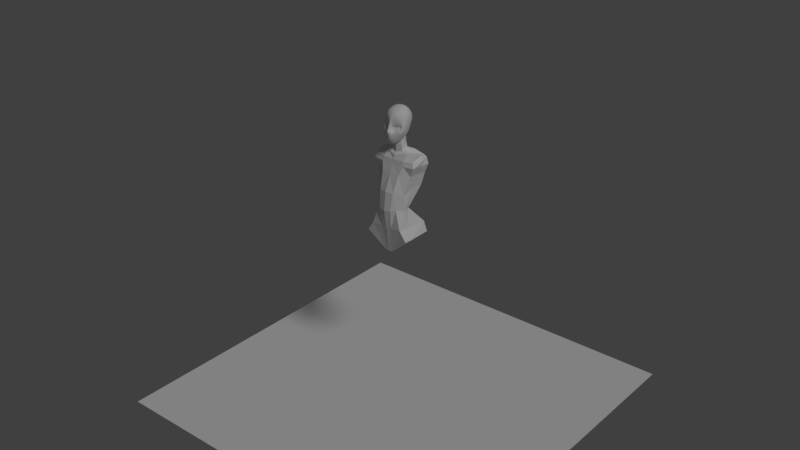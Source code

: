 # Source: statue.blend  (saved by Blender 2.79.0; exported with 4.5.12 LTS)
import bpy
from mathutils import Matrix  # noqa: F401  (used for matrix-valued properties, if any)

bpy.ops.wm.read_factory_settings(use_empty=True)
scene = bpy.context.scene
scene.name = 'Scene'

# ---- collections
col_collection_1 = bpy.data.collections.new('Collection 1'); scene.collection.children.link(col_collection_1)

# ---- world
world_world = bpy.data.worlds.new('World'); scene.world = world_world
world_world.color = (0.05088, 0.05088, 0.05088)
world_world.use_sun_shadow = False
world_world.sun_shadow_jitter_overblur = 0.0
world_world.cycles.sampling_method = 'MANUAL'

# ---- lights
light_sun = bpy.data.lights.new('Sun', 'SUN')
light_sun.transmission_factor = 0.0
light_sun.angle = 0.1993
light_sun.energy = 1.0
light_sun.shadow_buffer_clip_start = 0.5
light_sun.shadow_soft_size = 0.1
light_sun.shadow_cascade_max_distance = 1000.0

# ---- meshes
me_head = bpy.data.meshes.new('head')
me_head.from_pydata([(0.0, 1.14, -0.8261), (0.0, 1.08, -0.1082), (0.3557, 1.035, -0.7081), (0.5959, 0.8981, -0.8846), (1.152, -0.2372, -0.7452), (1.131, -0.8588, -0.5111), (0.548, -1.091, -0.286), (0.5441, 1.031, -0.3736), (0.866, 0.7187, -0.1982), (1.128, -3.997e-05, 0.1559), (1.026, -0.6389, 0.2701), (0.5389, -1.118, 0.2068), (0.398, 1.021, 0.06251), (0.6202, 0.7273, 0.4274), (0.6953, 0.1578, 0.8416), (0.6877, -0.4133, 0.7308), (0.6045, -0.7532, 0.4998), (0.0, -1.227, 0.2482), (0.0, 0.9835, 0.2863), (0.0, 0.7231, 0.7083), (0.0, 0.223, 0.9837), (0.0, -0.2944, 0.9078), (0.0, -0.8842, 0.6893), (0.0, 0.9962, -1.118), (0.0, -1.38, -0.2945), (0.7773, 0.142, -1.76), (0.8868, -0.1829, -1.728), (1.088, -1.102, -1.227), (0.7169, -1.182, -1.094), (0.0, 0.5228, -1.892), (0.2763, -0.7523, -2.369), (0.3807, -1.132, -2.284), (0.5364, -1.245, -1.804), (0.4741, -1.352, -1.355), (0.0, -1.492, -1.842), (0.0, -0.7144, -2.406), (0.0, -1.367, -2.312), (0.0, -1.615, -1.315), (0.0, 1.167, -0.4299), (0.1851, -1.483, -1.817), (0.1901, -1.526, -1.204), (0.1295, -1.276, -1.08), (0.1204, -1.321, -0.2891), (0.0, -1.46, -0.4686), (0.0, -1.627, -0.884), (0.0, -1.748, -1.111), (0.1122, -1.726, -1.097), (0.1067, -1.569, -0.9067), (0.09284, -1.418, -0.4711), (0.614, -1.041, -0.5711), (0.1332, -1.181, -0.7035), (0.3323, -1.084, -0.6711), (0.3956, -1.206, -1.091), (0.339, -1.102, -0.8316), (0.1314, -1.198, -0.8984), (0.6789, -1.094, -0.8908), (1.102, -0.9665, -0.989), (1.118, -0.8917, -0.7292), (0.8374, -0.9244, -0.3982), (0.8664, -0.9592, -0.8449), (0.8723, -1.139, -1.141), (0.866, -0.8882, -0.6065), (0.5964, -0.9837, -0.6104), (0.3621, -1.014, -0.6969), (0.3676, -1.029, -0.8295), (0.6506, -1.028, -0.8794), (0.8032, -0.9111, -0.8404), (0.8029, -0.8524, -0.6436), (0.6365, -1.051, -0.7247)], [], [(12, 1, 18), (23, 3, 25, 29), (23, 0, 2, 3), (3, 4, 26, 25), (5, 58, 61, 57), (5, 4, 9, 10), (3, 2, 7, 8), (6, 58, 5, 10, 11), (4, 3, 8, 9), (10, 9, 14, 15), (8, 7, 12, 13), (9, 8, 13, 14), (7, 38, 1, 12), (16, 22, 17, 11), (13, 12, 18, 19), (15, 21, 22, 16), (14, 13, 19, 20), (15, 14, 20, 21), (29, 25, 30, 35), (25, 26, 31, 30), (27, 60, 28, 33, 32), (6, 42, 50, 51, 49), (4, 5, 57, 56, 27, 26), (34, 36, 31, 32, 39), (37, 34, 39, 40), (36, 35, 30, 31), (28, 52, 41, 40, 33), (26, 27, 32, 31), (38, 7, 2, 0), (6, 11, 17, 42), (15, 16, 11, 10), (40, 39, 32, 33), (41, 54, 50, 42, 48, 47), (46, 47, 44, 45), (37, 40, 46, 45), (47, 48, 43, 44), (40, 41, 47, 46), (42, 24, 43, 48), (42, 17, 24), (53, 55, 65, 64), (52, 53, 54, 41), (55, 53, 52, 28), (54, 53, 51, 50), (56, 59, 60, 27), (57, 61, 59, 56), (60, 59, 55, 28), (61, 58, 6, 49), (51, 53, 64, 63), (62, 63, 64, 68), (66, 67, 68, 65), (61, 49, 62, 67), (55, 59, 66, 65), (49, 51, 63, 62), (59, 61, 67, 66), (68, 64, 65), (68, 67, 62)])
me_head.polygons.foreach_set('use_smooth', [True] * 56)
me_head.use_remesh_preserve_volume = False
me_head.use_remesh_preserve_attributes = False
me_head.use_mirror_vertex_groups = False
me_head.update()
me_cube_002 = bpy.data.meshes.new('Cube.002')
me_cube_002.from_pydata([(0.4479, -0.8227, -0.5687), (0.9854, -0.3838, 1.239), (0.6148, -0.2249, -0.583), (1.014, 0.529, 1.198), (0.8598, 0.5158, 0.8122), (0.8071, -0.3422, 0.8523), (0.0, -0.0794, -0.594), (0.0, 0.529, 1.215), (0.0, -1.011, -0.6142), (0.0, -0.466, 1.262), (-0.007168, -0.622, 0.8968), (0.01028, 0.5158, 0.8078), (0.9081, -0.08755, 1.647), (0.8747, 0.4663, 1.569), (0.0, 0.3427, 1.74), (0.0, -0.3576, 1.596), (0.9461, 0.5062, 1.478), (0.8828, -0.3104, 1.454), (0.0, -0.4131, 1.425), (0.0, 0.4929, 1.472), (0.5184, 0.529, 1.206), (0.2654, -0.9513, -0.5981), (0.4446, 0.5158, 0.8101), (0.3103, -0.1077, -0.595), (0.5184, -0.466, 1.253), (0.4039, -0.5954, 0.8835), (0.4682, 0.3374, 1.761), (0.5282, -0.1899, 1.709), (0.4837, -0.4081, 1.435), (0.4837, 0.5029, 1.47), (0.0, 0.3425, 1.758), (0.0, -0.2529, 1.695), (0.2976, 0.1011, 1.852), (0.2393, -0.168, 1.731), (0.0, 0.272, 2.057), (0.0, -0.2549, 1.986), (0.2578, 0.06271, 2.095), (0.2191, -0.1768, 2.002), (0.0, 0.2181, 2.371), (0.0, -0.247, 2.137), (0.284, 0.001946, 2.408), (0.137, -0.1741, 2.321), (0.7374, 0.4251, 0.2381), (0.6546, -0.575, 0.0729), (0.005645, 0.4251, 0.2393), (0.0, -0.9137, 0.1841), (0.3248, -0.8469, 0.1484), (0.3797, 0.4251, 0.2387), (0.6751, -0.5197, -0.5989), (1.014, -0.000154, 1.244), (0.8284, -0.000154, 0.8446), (0.0, -0.000154, 1.262), (0.0, -0.5455, -0.6041), (0.8747, 0.2932, 1.609), (0.0, -0.007528, 1.668), (0.0, -0.005044, 1.45), (1.071, 0.0604, 1.436), (0.4577, -0.005033, 1.694), (0.0, 0.04474, 1.727), (0.2684, -0.03353, 1.792), (0.0, 0.008484, 2.022), (0.2385, -0.05709, 2.048), (0.0, -0.01454, 2.254), (0.2105, -0.0861, 2.365), (0.696, -0.0001405, 0.2537), (0.6842, -0.8664, -1.382), (0.8887, 0.4401, -1.348), (0.0, 0.4401, -1.332), (0.0, -0.8845, -1.394), (0.2352, -0.8618, -1.39), (0.3397, 0.4401, -1.34), (0.7864, -0.5406, -1.37), (0.0, -0.5406, -1.38), (0.9823, -0.8452, -1.826), (1.02, 0.4811, -1.794), (0.0, 0.6048, -2.431), (0.0, -0.7054, -2.559), (0.1735, -0.7054, -2.537), (0.2137, 0.6048, -2.427), (1.005, -0.5331, -1.827), (0.0, -0.08863, -2.527), (0.1993, -0.08863, -2.511), (0.1993, -0.08863, -2.511)], [], [(22, 20, 3, 4), (50, 49, 1, 5), (21, 8, 68, 69), (64, 50, 5, 43), (47, 22, 4, 42), (46, 25, 10, 45), (56, 16, 13, 53), (25, 24, 9, 10), (57, 26, 32, 59), (55, 18, 15, 54), (29, 19, 14, 26), (28, 17, 12, 27), (24, 1, 17, 28), (20, 7, 19, 29), (51, 9, 18, 55), (49, 3, 16, 56), (3, 20, 29, 16), (9, 24, 28, 18), (18, 28, 27, 15), (16, 29, 26, 13), (53, 57, 27, 12), (5, 1, 24, 25), (43, 5, 25, 46), (44, 11, 22, 47), (8, 52, 72, 68), (11, 7, 20, 22), (59, 32, 36, 61), (15, 27, 33, 31), (26, 14, 30, 32), (54, 15, 31, 58), (36, 34, 38, 40), (58, 31, 35, 60), (32, 30, 34, 36), (31, 33, 37, 35), (63, 62, 39, 41), (35, 37, 41, 39), (61, 36, 40, 63), (60, 35, 39, 62), (6, 44, 47, 23), (0, 43, 46, 21), (21, 46, 45, 8), (23, 47, 42, 2), (48, 64, 43, 0), (2, 42, 64, 48), (34, 60, 62, 38), (37, 61, 63, 41), (40, 38, 62, 63), (30, 58, 60, 34), (14, 54, 58, 30), (33, 59, 61, 37), (0, 21, 69, 65), (13, 26, 57, 53), (1, 49, 56, 17), (7, 51, 55, 19), (19, 55, 54, 14), (27, 57, 59, 33), (17, 56, 53, 12), (42, 4, 50, 64), (23, 2, 66, 70), (4, 3, 49, 50), (65, 69, 77, 73), (68, 72, 80, 76), (70, 66, 74, 78), (71, 65, 73, 79), (6, 23, 70, 67), (52, 6, 67, 72), (48, 0, 65, 71), (2, 48, 71, 66), (81, 79, 73, 77), (80, 81, 77, 76), (75, 78, 82, 80), (78, 74, 79, 82), (72, 67, 75, 80), (69, 68, 76, 77), (67, 70, 78, 75), (66, 71, 79, 74)])
me_cube_002.use_remesh_preserve_volume = False
me_cube_002.use_remesh_preserve_attributes = False
me_cube_002.use_mirror_vertex_groups = False
me_cube_002.update()
me_plane_004 = bpy.data.meshes.new('Plane.004')
me_plane_004.from_pydata([(-1.0, -1.0, 0.0), (1.0, -1.0, 0.0), (-1.0, 1.0, 0.0), (1.0, 1.0, 0.0)], [(2, 0), (0, 1), (1, 3), (3, 2)], [])
me_plane_004.use_remesh_preserve_volume = False
me_plane_004.use_remesh_preserve_attributes = False
me_plane_004.use_mirror_vertex_groups = False
me_plane_004.update()
me_plane_003 = bpy.data.meshes.new('Plane.003')
me_plane_003.from_pydata([(-1.0, -1.0, 0.0), (1.0, -1.0, 0.0), (-1.0, 1.0, 0.0), (1.0, 1.0, 0.0)], [], [(0, 1, 3, 2)])
me_plane_003.use_remesh_preserve_volume = False
me_plane_003.use_remesh_preserve_attributes = False
me_plane_003.use_mirror_vertex_groups = False
me_plane_003.update()

# ---- objects
ob_sun = bpy.data.objects.new('Sun', light_sun)
ob_head = bpy.data.objects.new('head', me_head)
ob_chest_torso = bpy.data.objects.new('chest_torso', me_cube_002)
ob_plane_001 = bpy.data.objects.new('Plane.001', me_plane_004)
ob_plane = bpy.data.objects.new('Plane', me_plane_003)

# ---- transforms, parenting, visibility, modifiers, constraints
ob_sun.location = (0.2006, -0.07272, 1.716)
ob_sun.rotation_euler = (0.5225, 0.6279, 0.4593)
ob_sun.lineart.crease_threshold = 0.0
ob_head.location = (0.0, 0.0, 1.598)
ob_head.scale = (0.05663, 0.05663, 0.05663)
ob_head.lineart.crease_threshold = 0.0
_m = ob_head.modifiers.new('Mirror', 'MIRROR')
_m.use_clip = True
_m = ob_head.modifiers.new('Subsurf', 'SUBSURF')
_m.uv_smooth = 'PRESERVE_CORNERS'
_m.quality = 2
_m.levels = 0
_m.show_only_control_edges = False
ob_chest_torso.location = (0.001332, -1.62e-07, 1.206)
ob_chest_torso.scale = (0.1235, 0.1235, 0.1235)
ob_chest_torso.lineart.crease_threshold = 0.0
_m = ob_chest_torso.modifiers.new('Mirror', 'MIRROR')
_m.use_clip = True
_m.merge_threshold = 0.0
ob_plane_001.location = (0.0, 1.0, 1.0)
ob_plane_001.rotation_euler = (1.571, -0.0, 0.0)
ob_plane_001.lineart.crease_threshold = 0.0
ob_plane.location = (0.0, 0.0, 0.0)
ob_plane.lineart.crease_threshold = 0.0

# ---- collection membership
col_collection_1.objects.link(ob_sun)
col_collection_1.objects.link(ob_head)
col_collection_1.objects.link(ob_chest_torso)
col_collection_1.objects.link(ob_plane_001)
col_collection_1.objects.link(ob_plane)

# ---- scene / render settings (as saved in the file)
scene.frame_start = 1; scene.frame_end = 250; scene.frame_set(1)
scene.render.engine = 'CYCLES'
scene.render.resolution_percentage = 50
scene.render.dither_intensity = 0.0
scene.cycles.use_denoising = False
scene.cycles.samples = 128
scene.cycles.sampling_pattern = 'TABULATED_SOBOL'
scene.cycles.use_adaptive_sampling = False
scene.cycles.use_light_tree = False
scene.cycles.blur_glossy = 0.0
scene.cycles.sample_clamp_indirect = 0.0
scene.view_settings.view_transform = 'Standard'
bpy.context.view_layer.update()

# ---- added for rendering (the .blend has no active camera): camera
cam_auto = bpy.data.cameras.new('AutoCamera')
cam_auto.lens = 50.0
cam_auto.sensor_width = 36.0
cam_auto.clip_end = 1000.0
ob_auto_camera = bpy.data.objects.new('AutoCamera', cam_auto)
scene.collection.objects.link(ob_auto_camera)
ob_auto_camera.location = (3.20507, -3.84609, 3.56406)
ob_auto_camera.rotation_euler = (1.09748, -7.21219e-08, 0.694738)
scene.camera = ob_auto_camera
bpy.context.view_layer.update()
